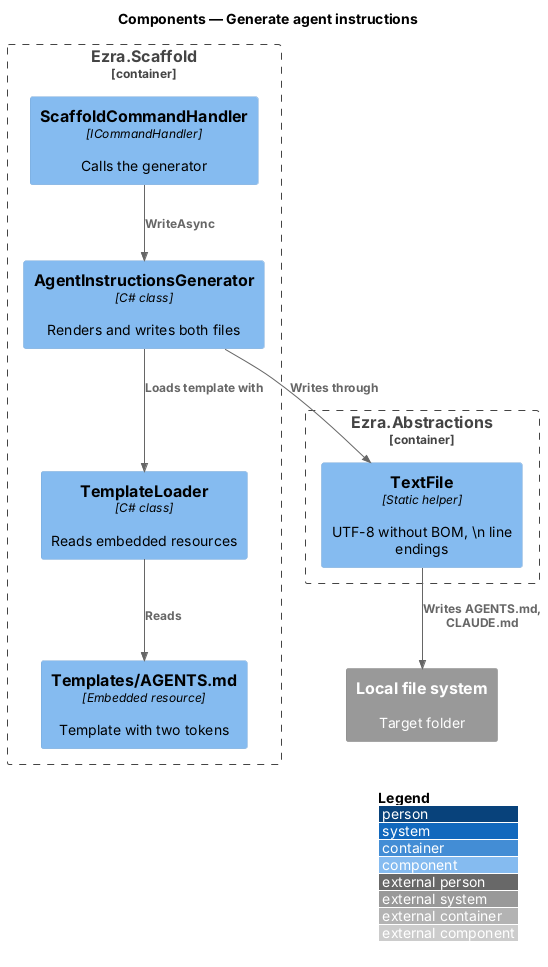

The diagram above was rendered by PlantUML. Its source (embedded in the PNG):
@startuml
!include <C4/C4_Component>
LAYOUT_WITH_LEGEND()
title Components — Generate agent instructions

Container_Boundary(scaffold, "Ezra.Scaffold") {
  Component(handler, "ScaffoldCommandHandler", "ICommandHandler", "Calls the generator")
  Component(gen, "AgentInstructionsGenerator", "C# class", "Renders and writes both files")
  Component(loader, "TemplateLoader", "C# class", "Reads embedded resources")
  Component(tpl, "Templates/AGENTS.md", "Embedded resource", "Template with two tokens")
}
Container_Boundary(abs, "Ezra.Abstractions") {
  Component(textfile, "TextFile", "Static helper", "UTF-8 without BOM, \\n line endings")
}
System_Ext(fs, "Local file system", "Target folder")
Rel(handler, gen, "WriteAsync")
Rel(gen, loader, "Loads template with")
Rel(loader, tpl, "Reads")
Rel(gen, textfile, "Writes through")
Rel(textfile, fs, "Writes AGENTS.md, CLAUDE.md")
@enduml